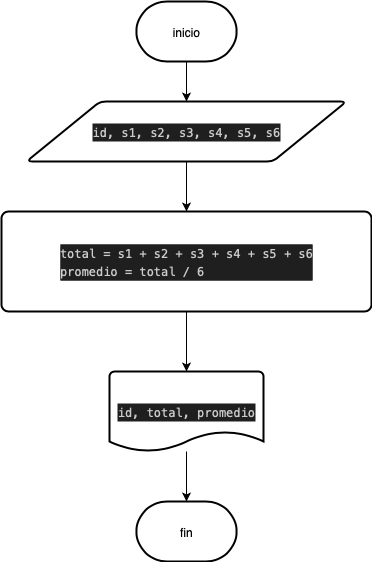

The diagram above was exported from draw.io. Its source (the exported page's mxGraphModel, read from the mxfile embedded in the PNG):
<mxGraphModel dx="891" dy="746" grid="1" gridSize="10" guides="1" tooltips="1" connect="1" arrows="1" fold="1" page="1" pageScale="1" pageWidth="827" pageHeight="1169" math="0" shadow="0">
  <root>
    <mxCell id="0" />
    <mxCell id="1" parent="0" />
    <mxCell id="E_rBevbY3QDR9jg2E2ii-4" value="" style="edgeStyle=orthogonalEdgeStyle;rounded=0;orthogonalLoop=1;jettySize=auto;html=1;" edge="1" parent="1" source="E_rBevbY3QDR9jg2E2ii-1" target="E_rBevbY3QDR9jg2E2ii-2">
      <mxGeometry relative="1" as="geometry" />
    </mxCell>
    <mxCell id="E_rBevbY3QDR9jg2E2ii-1" value="inicio" style="strokeWidth=2;html=1;shape=mxgraph.flowchart.terminator;whiteSpace=wrap;" vertex="1" parent="1">
      <mxGeometry x="364" y="110" width="100" height="60" as="geometry" />
    </mxCell>
    <mxCell id="E_rBevbY3QDR9jg2E2ii-5" value="" style="edgeStyle=orthogonalEdgeStyle;rounded=0;orthogonalLoop=1;jettySize=auto;html=1;" edge="1" parent="1" source="E_rBevbY3QDR9jg2E2ii-2" target="E_rBevbY3QDR9jg2E2ii-3">
      <mxGeometry relative="1" as="geometry" />
    </mxCell>
    <mxCell id="E_rBevbY3QDR9jg2E2ii-2" value="&lt;div style=&quot;text-align: start; color: rgb(204, 204, 204); background-color: rgb(31, 31, 31); font-family: Menlo, Monaco, &amp;quot;Courier New&amp;quot;, monospace; line-height: 18px; white-space: pre;&quot;&gt;id, s1, s2, s3, s4, s5, s6&lt;/div&gt;" style="shape=parallelogram;html=1;strokeWidth=2;perimeter=parallelogramPerimeter;whiteSpace=wrap;rounded=1;arcSize=12;size=0.23;" vertex="1" parent="1">
      <mxGeometry x="254" y="210" width="320" height="60" as="geometry" />
    </mxCell>
    <mxCell id="E_rBevbY3QDR9jg2E2ii-7" value="" style="edgeStyle=orthogonalEdgeStyle;rounded=0;orthogonalLoop=1;jettySize=auto;html=1;" edge="1" parent="1" source="E_rBevbY3QDR9jg2E2ii-3" target="E_rBevbY3QDR9jg2E2ii-6">
      <mxGeometry relative="1" as="geometry" />
    </mxCell>
    <mxCell id="E_rBevbY3QDR9jg2E2ii-3" value="&lt;div style=&quot;text-align: start; color: rgb(204, 204, 204); background-color: rgb(31, 31, 31); font-family: Menlo, Monaco, &amp;quot;Courier New&amp;quot;, monospace; line-height: 18px; white-space: pre;&quot;&gt;&lt;div style=&quot;color: rgb(204, 204, 204); background-color: rgb(31, 31, 31); line-height: 18px;&quot;&gt;&lt;div&gt;total = s1 + s2 + s3 + s4 + s5 + s6&lt;/div&gt;&lt;div&gt;promedio = total / 6 &lt;/div&gt;&lt;/div&gt;&lt;/div&gt;" style="rounded=1;whiteSpace=wrap;html=1;absoluteArcSize=1;arcSize=14;strokeWidth=2;" vertex="1" parent="1">
      <mxGeometry x="229" y="320" width="370" height="100" as="geometry" />
    </mxCell>
    <mxCell id="E_rBevbY3QDR9jg2E2ii-9" value="" style="edgeStyle=orthogonalEdgeStyle;rounded=0;orthogonalLoop=1;jettySize=auto;html=1;" edge="1" parent="1" source="E_rBevbY3QDR9jg2E2ii-6" target="E_rBevbY3QDR9jg2E2ii-8">
      <mxGeometry relative="1" as="geometry" />
    </mxCell>
    <mxCell id="E_rBevbY3QDR9jg2E2ii-6" value="&lt;div style=&quot;text-align: start; color: rgb(204, 204, 204); background-color: rgb(31, 31, 31); font-family: Menlo, Monaco, &amp;quot;Courier New&amp;quot;, monospace; line-height: 18px; white-space: pre;&quot;&gt;id, total, promedio&lt;/div&gt;" style="strokeWidth=2;html=1;shape=mxgraph.flowchart.document2;whiteSpace=wrap;size=0.25;" vertex="1" parent="1">
      <mxGeometry x="337" y="480" width="154" height="80" as="geometry" />
    </mxCell>
    <mxCell id="E_rBevbY3QDR9jg2E2ii-8" value="fin" style="strokeWidth=2;html=1;shape=mxgraph.flowchart.terminator;whiteSpace=wrap;" vertex="1" parent="1">
      <mxGeometry x="364" y="610" width="100" height="60" as="geometry" />
    </mxCell>
  </root>
</mxGraphModel>